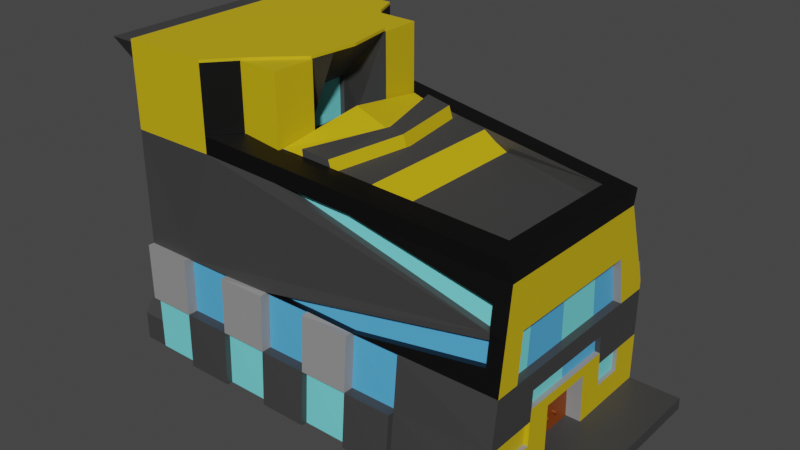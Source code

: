 # Source: building_factory_1.blend  (saved by Blender 2.90.8; exported with 4.5.12 LTS)
import bpy
from mathutils import Matrix  # noqa: F401  (used for matrix-valued properties, if any)

bpy.ops.wm.read_factory_settings(use_empty=True)
scene = bpy.context.scene
scene.name = 'Scene'

# ---- collections
col_collection = bpy.data.collections.new('Collection'); scene.collection.children.link(col_collection)

# ---- materials (node trees are filled in below, after node groups)
mat_material = bpy.data.materials.new('Material')
mat_material.alpha_threshold = 0.0
mat_material.use_transparent_shadow = False
mat_material.line_color = (0.0, 0.0, 0.0, 1.0)
mat_material_002 = bpy.data.materials.new('Material.002')
mat_material_002.use_transparent_shadow = False
mat_material_003 = bpy.data.materials.new('Material.003')
mat_material_003.use_transparent_shadow = False
mat_material_004 = bpy.data.materials.new('Material.004')
mat_material_004.use_transparent_shadow = False
mat_material_005 = bpy.data.materials.new('Material.005')
mat_material_005.use_transparent_shadow = False
mat_material_009 = bpy.data.materials.new('Material.009')
mat_material_009.use_transparent_shadow = False
mat_material_010 = bpy.data.materials.new('Material.010')
mat_material_010.use_transparent_shadow = False
mat_material_011 = bpy.data.materials.new('Material.011')
mat_material_011.use_transparent_shadow = False
mat_material_012 = bpy.data.materials.new('Material.012')
mat_material_012.use_transparent_shadow = False

# ---- material node trees
mat_material.use_nodes = True; mat_material.node_tree.nodes.clear()
_N = mat_material.node_tree.nodes; _L = mat_material.node_tree.links
n0 = _N.new('ShaderNodeOutputMaterial'); n0.name = 'Material Output'; n0.location = (300, 300)
n1 = _N.new('ShaderNodeBsdfPrincipled'); n1.name = 'Principled BSDF'; n1.location = (10, 300)
n1.distribution = 'GGX'
n1.subsurface_method = 'BURLEY'
n1.inputs[2].default_value = 0.4
n1.inputs[3].default_value = 1.45
n1.inputs[27].default_value = (0.0, 0.0, 0.0, 1.0)
n1.inputs[28].default_value = 1.0
_L.new(n1.outputs[0], n0.inputs[0])
n0.is_active_output = True
mat_material_002.use_nodes = True; mat_material_002.node_tree.nodes.clear()
_N = mat_material_002.node_tree.nodes; _L = mat_material_002.node_tree.links
n0 = _N.new('ShaderNodeBsdfPrincipled'); n0.name = 'Principled BSDF'; n0.location = (10, 300)
n0.distribution = 'GGX'
n0.subsurface_method = 'BURLEY'
n0.inputs[0].default_value = (0.2771, 0.2771, 0.2771, 1.0)
n0.inputs[3].default_value = 1.45
n0.inputs[27].default_value = (0.0, 0.0, 0.0, 1.0)
n0.inputs[28].default_value = 1.0
n1 = _N.new('ShaderNodeOutputMaterial'); n1.name = 'Material Output'; n1.location = (300, 300)
_L.new(n0.outputs[0], n1.inputs[0])
n1.is_active_output = True
mat_material_003.use_nodes = True; mat_material_003.node_tree.nodes.clear()
_N = mat_material_003.node_tree.nodes; _L = mat_material_003.node_tree.links
n0 = _N.new('ShaderNodeBsdfPrincipled'); n0.name = 'Principled BSDF'; n0.location = (10, 300)
n0.distribution = 'GGX'
n0.subsurface_method = 'BURLEY'
n0.inputs[0].default_value = (0.1803, 0.7665, 0.8, 1.0)
n0.inputs[3].default_value = 1.45
n0.inputs[27].default_value = (0.0, 0.0, 0.0, 1.0)
n0.inputs[28].default_value = 1.0
n1 = _N.new('ShaderNodeOutputMaterial'); n1.name = 'Material Output'; n1.location = (300, 300)
_L.new(n0.outputs[0], n1.inputs[0])
n1.is_active_output = True
mat_material_004.use_nodes = True; mat_material_004.node_tree.nodes.clear()
_N = mat_material_004.node_tree.nodes; _L = mat_material_004.node_tree.links
n0 = _N.new('ShaderNodeBsdfPrincipled'); n0.name = 'Principled BSDF'; n0.location = (10, 300)
n0.distribution = 'GGX'
n0.subsurface_method = 'BURLEY'
n0.inputs[0].default_value = (0.08639, 0.4193, 0.8, 1.0)
n0.inputs[3].default_value = 1.45
n0.inputs[27].default_value = (0.0, 0.0, 0.0, 1.0)
n0.inputs[28].default_value = 1.0
n1 = _N.new('ShaderNodeOutputMaterial'); n1.name = 'Material Output'; n1.location = (300, 300)
_L.new(n0.outputs[0], n1.inputs[0])
n1.is_active_output = True
mat_material_005.use_nodes = True; mat_material_005.node_tree.nodes.clear()
_N = mat_material_005.node_tree.nodes; _L = mat_material_005.node_tree.links
n0 = _N.new('ShaderNodeBsdfPrincipled'); n0.name = 'Principled BSDF'; n0.location = (10, 300)
n0.distribution = 'GGX'
n0.subsurface_method = 'BURLEY'
n0.inputs[0].default_value = (0.04724, 0.04724, 0.04724, 1.0)
n0.inputs[3].default_value = 1.45
n0.inputs[27].default_value = (0.0, 0.0, 0.0, 1.0)
n0.inputs[28].default_value = 1.0
n1 = _N.new('ShaderNodeOutputMaterial'); n1.name = 'Material Output'; n1.location = (300, 300)
_L.new(n0.outputs[0], n1.inputs[0])
n1.is_active_output = True
mat_material_009.use_nodes = True; mat_material_009.node_tree.nodes.clear()
_N = mat_material_009.node_tree.nodes; _L = mat_material_009.node_tree.links
n0 = _N.new('ShaderNodeBsdfPrincipled'); n0.name = 'Principled BSDF'; n0.location = (10, 300)
n0.distribution = 'GGX'
n0.subsurface_method = 'BURLEY'
n0.inputs[0].default_value = (0.0, 0.0, 0.0, 1.0)
n0.inputs[3].default_value = 1.45
n0.inputs[27].default_value = (0.0, 0.0, 0.0, 1.0)
n0.inputs[28].default_value = 1.0
n1 = _N.new('ShaderNodeOutputMaterial'); n1.name = 'Material Output'; n1.location = (300, 300)
_L.new(n0.outputs[0], n1.inputs[0])
n1.is_active_output = True
mat_material_010.use_nodes = True; mat_material_010.node_tree.nodes.clear()
_N = mat_material_010.node_tree.nodes; _L = mat_material_010.node_tree.links
n0 = _N.new('ShaderNodeBsdfPrincipled'); n0.name = 'Principled BSDF'; n0.location = (10, 300)
n0.distribution = 'GGX'
n0.subsurface_method = 'BURLEY'
n0.inputs[0].default_value = (0.2274, 0.04373, 0.0, 1.0)
n0.inputs[3].default_value = 1.45
n0.inputs[27].default_value = (0.0, 0.0, 0.0, 1.0)
n0.inputs[28].default_value = 1.0
n1 = _N.new('ShaderNodeOutputMaterial'); n1.name = 'Material Output'; n1.location = (300, 300)
_L.new(n0.outputs[0], n1.inputs[0])
n1.is_active_output = True
mat_material_011.use_nodes = True; mat_material_011.node_tree.nodes.clear()
_N = mat_material_011.node_tree.nodes; _L = mat_material_011.node_tree.links
n0 = _N.new('ShaderNodeBsdfPrincipled'); n0.name = 'Principled BSDF'; n0.location = (10, 300)
n0.distribution = 'GGX'
n0.subsurface_method = 'BURLEY'
n0.inputs[0].default_value = (0.5203, 0.007312, 0.1722, 1.0)
n0.inputs[3].default_value = 1.45
n0.inputs[27].default_value = (0.0, 0.0, 0.0, 1.0)
n0.inputs[28].default_value = 1.0
n1 = _N.new('ShaderNodeOutputMaterial'); n1.name = 'Material Output'; n1.location = (300, 300)
_L.new(n0.outputs[0], n1.inputs[0])
n1.is_active_output = True
mat_material_012.use_nodes = True; mat_material_012.node_tree.nodes.clear()
_N = mat_material_012.node_tree.nodes; _L = mat_material_012.node_tree.links
n0 = _N.new('ShaderNodeBsdfPrincipled'); n0.name = 'Principled BSDF'; n0.location = (10, 300)
n0.distribution = 'GGX'
n0.subsurface_method = 'BURLEY'
n0.inputs[0].default_value = (0.6161, 0.439, 0.004124, 1.0)
n0.inputs[3].default_value = 1.45
n0.inputs[27].default_value = (0.0, 0.0, 0.0, 1.0)
n0.inputs[28].default_value = 1.0
n1 = _N.new('ShaderNodeOutputMaterial'); n1.name = 'Material Output'; n1.location = (300, 300)
_L.new(n0.outputs[0], n1.inputs[0])
n1.is_active_output = True

# ---- world
world_world = bpy.data.worlds.new('World'); scene.world = world_world
world_world.use_nodes = True; world_world.node_tree.nodes.clear()
_N = world_world.node_tree.nodes; _L = world_world.node_tree.links
n0 = _N.new('ShaderNodeOutputWorld'); n0.name = 'World Output'; n0.location = (300, 300)
n1 = _N.new('ShaderNodeBackground'); n1.name = 'Background'; n1.location = (10, 300)
n1.inputs[0].default_value = (0.05088, 0.05088, 0.05088, 1.0)
_L.new(n1.outputs[0], n0.inputs[0])
n0.is_active_output = True
world_world.color = (0.05088, 0.05088, 0.05088)
world_world.use_sun_shadow = False
world_world.sun_shadow_jitter_overblur = 0.0

# ---- meshes
me_cube = bpy.data.meshes.new('Cube')
me_cube.from_pydata([(1.0, 0.756, 0.7357), (1.0, 1.0, -1.0), (1.0, -0.7763, 0.756), (1.0, -1.0, -1.0), (-1.0, 1.0, 1.0), (-1.0, 1.0, -1.0), (-1.0, -1.0, 1.0), (-1.0, -1.0, -1.0), (-0.4957, 1.0, 1.0), (-0.5472, -1.0, 1.0), (-0.4354, -0.7753, 1.0), (-0.3879, -0.4241, 1.0), (-0.3727, 0.003408, 1.0), (-0.4057, 0.4211, 1.0), (-0.4403, 0.7748, 1.0), (-0.5472, -1.0, 1.706), (-1.0, -1.0, 1.706), (-1.0, 1.0, 1.706), (-0.4957, 1.0, 1.706), (-0.4354, -0.7753, 1.706), (-0.2186, -0.4241, 1.706), (-0.1915, 0.003408, 1.706), (-0.2363, 0.4211, 1.706), (-0.4403, 0.7748, 1.706), (1.0, 1.0, 0.0), (-1.0, 1.0, 0.0), (1.0, 0.0, -1.0), (1.0, -0.01017, 0.7458), (1.0, 0.5, -1.0), (1.0, -0.5, -1.0), (1.0, 0.3729, 0.7407), (1.0, -0.3932, 0.7509), (1.0, 0.4928, -0.901), (1.0, -0.0005674, -0.9026), (1.0, -0.4942, -0.9042), (1.0, 1.0, -0.8997), (1.0, -0.9881, -0.9067), (1.265, 1.0, -0.8997), (1.265, 1.0, -1.0), (1.265, -0.9881, -0.9067), (1.265, -1.0, -1.0), (1.265, 0.5, -1.0), (1.265, -0.5, -1.0), (1.265, 0.0, -1.0), (1.265, 0.4928, -0.901), (1.265, -0.0005674, -0.9026), (1.265, -0.4942, -0.9042), (1.0, 0.2461, -0.9018), (1.0, -0.2474, -0.9034), (1.0, -0.003053, -0.4758), (1.0, 0.2267, -0.4757), (1.0, -0.245, -0.4758), (0.9234, -0.2474, -0.9034), (0.9234, -0.0005674, -0.9026), (0.9234, 0.2461, -0.9018), (0.9234, -0.003053, -0.4758), (0.9234, 0.2267, -0.4757), (0.9234, -0.245, -0.4758), (0.9234, -0.05019, -0.741), (0.9234, -0.0365, -0.7615), (0.9234, -0.05941, -0.7802), (0.9234, -0.07122, -0.7579), (0.9234, 0.03645, -0.7517), (0.9234, 0.04599, -0.7367), (0.9234, 0.06137, -0.7515), (0.9234, 0.05378, -0.7758), (0.9424, -0.05019, -0.741), (0.9424, -0.0365, -0.7615), (0.9424, -0.05941, -0.7802), (0.9424, -0.07122, -0.7579), (0.9424, 0.03645, -0.7517), (0.9424, 0.04599, -0.7367), (0.9424, 0.06137, -0.7515), (0.9424, 0.05378, -0.7758), (1.0, 0.4324, -0.07408), (1.0, -0.8822, -0.07533), (1.0, -0.00539, -0.0745), (1.0, -0.4436, -0.07491), (1.0, 1.0, -0.07354), (1.0, 0.4024, 0.3374), (1.0, 0.8885, 0.3363), (1.0, -0.007794, 0.3384), (1.0, -0.4183, 0.3394), (1.0, -0.8293, 0.3403), (1.0, 0.7162, -0.07381), (1.0, -0.6238, 0.3399), (1.0, -0.6629, -0.07512), (1.0, 0.6454, 0.3369), (0.9581, -0.00539, -0.0745), (0.9581, 0.4324, -0.07408), (0.9581, -0.6629, -0.07512), (0.9581, -0.4436, -0.07491), (0.9581, 0.4024, 0.3374), (0.9581, -0.007794, 0.3384), (0.9581, -0.4183, 0.3394), (0.9581, -0.6238, 0.3399), (0.9581, 0.7162, -0.07381), (0.9581, 0.6454, 0.3369), (1.0, 1.0, -0.4866), (1.0, 1.0, -0.6931), (1.0, 0.4777, -0.6942), (1.0, 0.4626, -0.4875), (1.0, -0.4815, -0.6969), (1.0, -0.4689, -0.4896), (1.0, -0.9352, -0.491), (1.0, -0.9616, -0.6988), (1.0, -0.702, -0.4903), (1.0, -0.7216, -0.6978), (1.0, 0.7388, -0.6937), (1.0, 0.7313, -0.4871), (0.9786, 0.4777, -0.6942), (0.9786, 0.4626, -0.4875), (0.9786, 0.7313, -0.4871), (0.9786, -0.4815, -0.6969), (0.9786, -0.4689, -0.4896), (0.9786, -0.7216, -0.6978), (0.9786, -0.702, -0.4903), (0.9786, 0.7388, -0.6937), (1.0, -0.4626, -0.3861), (1.0, -0.4531, -0.2305), (1.0, -0.003566, -0.3876), (1.0, -0.004478, -0.2311), (1.0, 0.4554, -0.3892), (1.0, 0.4439, -0.2316), (0.9737, -0.4626, -0.3861), (0.9737, -0.4531, -0.2305), (0.9737, -0.003566, -0.3876), (0.9737, -0.004478, -0.2311), (0.9737, 0.4554, -0.3892), (0.9737, 0.4439, -0.2316), (0.9234, 0.04743, -0.5376), (0.9234, 0.04471, -0.6511), (0.9234, 0.1847, -0.6501), (0.9234, 0.1861, -0.5382), (0.9234, -0.1927, -0.5338), (0.9234, -0.03916, -0.5331), (0.9234, -0.03645, -0.6325), (0.9234, -0.1752, -0.6374), (0.9094, 0.04743, -0.5376), (0.9094, 0.04471, -0.6511), (0.9094, 0.1847, -0.6501), (0.9094, 0.1861, -0.5382), (0.9094, -0.1927, -0.5338), (0.9094, -0.03916, -0.5331), (0.9094, -0.03645, -0.6325), (0.9094, -0.1752, -0.6374), (-0.3832, 0.2123, 1.0), (-0.3744, -0.2103, 1.0), (-0.2139, 0.2123, 1.706), (-0.205, -0.2103, 1.706), (-0.3832, 0.2123, 1.353), (-0.3727, 0.003408, 1.353), (-0.3744, -0.2103, 1.353), (-0.3994, -0.2119, 1.0), (-0.3978, 0.001892, 1.0), (-0.3978, 0.001892, 1.353), (-0.4083, 0.2107, 1.0), (-0.4083, 0.2107, 1.353), (-0.3994, -0.2119, 1.353), (0.8773, -0.5578, 0.7722), (0.8814, 0.5986, 0.759), (1.009, -0.3932, 0.8969), (0.9684, -0.7763, 0.9019), (-0.4867, 1.0, 1.146), (1.009, 0.756, 0.8816), (-0.5426, -1.0, 1.146), (-0.4264, -0.7753, 1.146), (-0.4313, 0.7748, 1.146), (1.009, 0.3729, 0.8867), (1.009, -0.01015, 0.8918), (0.8863, -0.5578, 0.9182), (0.8904, 0.5986, 0.9049), (0.9477, 1.0, 0.0), (-0.9543, 1.0, 0.0), (1.0, 0.9547, 0.1859), (0.9477, 0.9547, 0.1859), (0.3583, 0.6867, 0.8795), (0.3587, -0.6665, 0.8861), (0.8793, 0.02039, 0.7656), (0.3585, 0.01008, 0.8828), (-0.2713, -0.7481, 0.9715), (-0.1072, -0.7209, 0.9431), (-0.1099, 0.7307, 0.9397), (-0.2751, 0.7528, 0.9699), (-0.2244, 0.005075, 0.9707), (0.01707, 0.006742, 0.9414), (-0.2175, -0.7477, 1.115), (-0.1264, -0.7205, 1.086), (-0.1278, 0.7311, 1.083), (-0.2196, 0.7532, 1.113), (-0.1914, 0.005481, 1.234), (-0.01594, 0.007148, 1.122), (-0.2235, -0.7847, 1.0), (-0.2072, -0.4335, 1.0), (-0.225, 0.4117, 1.0), (-0.2284, 0.7653, 1.0), (-0.2235, -0.7847, 1.706), (-0.2072, -0.4335, 1.706), (-0.225, 0.4117, 1.706), (-0.2284, 0.7653, 1.706), (0.05535, 0.7087, 0.9096), (0.05687, -0.6937, 0.9146), (0.1189, 0.008409, 0.9121), (0.05631, -0.6931, 1.045), (0.2311, -0.6659, 1.016), (0.2309, 0.01066, 1.013), (0.2307, 0.6873, 1.01), (0.1184, 0.008994, 1.042), (0.05479, 0.7093, 1.04), (0.01371, 0.7094, 1.114), (-0.1236, 0.7315, 1.145), (0.003284, 0.007478, 1.146), (-0.121, -0.7202, 1.148), (0.01523, -0.693, 1.119), (0.07728, 0.009145, 1.117), (-0.5472, -1.0, 1.729), (-1.0, -1.0, 1.729), (-1.0, 1.0, 1.729), (-0.4957, 1.0, 1.729), (-0.4354, -0.7753, 1.729), (-0.2186, -0.4241, 1.729), (-0.205, -0.2103, 1.729), (-0.1915, 0.003408, 1.729), (-0.2139, 0.2123, 1.729), (-0.2363, 0.4211, 1.729), (-0.4403, 0.7748, 1.729), (-1.0, 1.0, 0.5), (1.0, 0.8368, 0.492), (-0.003285, 1.0, 0.0), (-0.4788, 1.0, 0.0), (-0.4661, 0.9564, 0.4979), (0.0, 0.9184, 0.496), (0.4722, 1.0, 0.0), (0.467, 0.8803, 0.4941), (-0.4724, 0.9782, 0.2489), (0.4696, 0.9402, 0.2471), (-0.001642, 0.9592, 0.248), (-1.0, 1.0, 0.25), (-0.7331, 0.9782, 0.4989), (-0.7362, 1.03, 0.2495), (0.2335, 0.8994, 0.4951), (-0.2331, 0.9374, 0.4969), (-0.237, 0.9687, 0.2485), (0.1168, 0.9089, 0.4955), (-0.8665, 0.9891, 0.4995), (-0.5996, 0.9673, 0.4984), (-0.8681, 0.9946, 0.2497), (-0.3547, 0.9735, 0.2487), (-0.6043, 0.9837, 0.2492), (-0.1165, 0.9279, 0.4965), (-0.1193, 0.964, 0.2482), (-0.3496, 0.9469, 0.4974), (0.3518, 0.9449, 0.2473), (0.3503, 0.8898, 0.4946), (-0.235, 0.9531, 0.3727), (-0.3522, 0.9602, 0.373), (-0.7346, 0.9837, 0.3742), (-0.0008212, 0.9388, 0.4668), (0.351, 0.9174, 0.4657), (-0.1179, 0.9459, 0.3723), (0.2337, 0.9245, 0.4661), (-1.0, 1.0, 0.375), (-0.8673, 0.9918, 0.3746), (-0.4693, 0.9673, 0.3734), (-0.602, 0.9755, 0.3738), (0.4683, 0.9102, 0.3706), (0.1165, 0.9317, 0.4664), (0.3514, 0.9311, 0.3091), (-0.7354, 1.027, 0.3118), (0.469, 0.9252, 0.3088), (-0.001232, 0.949, 0.31), (-0.1186, 0.9549, 0.3103), (-1.0, 1.0, 0.3125), (-0.236, 0.9609, 0.3106), (-0.3535, 0.9668, 0.3109), (-0.6031, 0.9796, 0.3115), (-0.8677, 0.9932, 0.3122), (-0.4709, 0.9728, 0.3112), (0.3575, 1.0, 0.0), (0.3542, 0.8028, -0.03818), (-0.006541, 0.8028, -0.03818), (-0.004899, 0.762, 0.2098), (-0.004488, 0.7518, 0.2718), (0.1129, 0.7572, 0.2096), (0.2307, 0.7525, 0.2094), (0.2306, 0.7399, 0.2712), (0.3485, 0.7477, 0.2091), (0.3482, 0.7339, 0.2709), (0.3478, 0.7202, 0.4275), (0.1131, 0.7458, 0.2715), (0.1132, 0.7344, 0.4282), (-0.004077, 0.7416, 0.4286), (0.2305, 0.7273, 0.4279), (0.3541, 0.7116, 0.2684), (0.3537, 0.7145, 0.206), (0.3777, 0.8682, 0.2706), (0.3773, 0.8711, 0.2083), (0.4012, 0.7166, 0.2062), (0.4008, 0.7196, 0.1439), (0.4248, 0.8732, 0.2085), (0.4244, 0.8762, 0.1461), (0.3509, 0.8999, 0.3031), (0.3505, 0.8855, 0.4595), (0.3513, 0.9144, 0.2414), (0.3511, 0.7729, 0.09575), (0.3528, 0.9182, 0.1624), (0.3804, 0.9129, 0.242), (0.3776, 0.7462, 0.2098), (0.38, 0.8984, 0.3037), (0.3773, 0.7324, 0.2716), (0.3796, 0.884, 0.3654), (0.3769, 0.7187, 0.3334), (0.3802, 0.7715, 0.09639), (0.3819, 0.9167, 0.1631), (-0.866, 0.8379, 0.4706), (-0.7325, 0.827, 0.4701), (-0.8668, 0.8406, 0.3457), (-0.7341, 0.8325, 0.3453), (-0.8672, 0.842, 0.2833), (-0.7349, 0.8759, 0.283), (-0.8417, 0.8391, 0.3457), (-0.7513, 0.8335, 0.3454), (-0.8386, 0.8357, 0.4705), (-0.7523, 0.8286, 0.4702), (-0.8433, 0.8481, 0.2832), (-0.7534, 0.8711, 0.283), (-0.8415, 0.7728, 0.3325), (-0.7511, 0.7672, 0.3322), (-0.8384, 0.7694, 0.4573), (-0.752, 0.7623, 0.457), (-0.8431, 0.7818, 0.2701), (-0.7532, 0.8049, 0.2698), (-0.937, 1.0, 1.0), (-0.8739, 1.0, 1.0), (-0.7479, 1.0, 1.0), (-0.6218, 1.0, 1.0), (-0.5588, 1.0, 1.0), (-0.937, 1.0, 1.706), (-0.8739, 1.0, 1.706), (-0.7479, 1.0, 1.706), (-0.6218, 1.0, 1.706), (-0.5588, 1.0, 1.706), (-0.937, 0.9586, 1.0), (-0.8739, 0.9586, 1.0), (-0.7479, 0.9586, 1.0), (-0.6218, 0.9586, 1.0), (-0.5588, 0.9586, 1.0), (-0.937, 0.9586, 1.706), (-0.8739, 0.9586, 1.706), (-0.7479, 0.9586, 1.706), (-0.6218, 0.9586, 1.706), (-0.5588, 0.9586, 1.706), (-0.6218, 0.9586, 1.529), (-0.6218, 0.9586, 1.353), (-0.6218, 0.9586, 1.176), (-0.937, 0.9586, 1.176), (-0.937, 0.9586, 1.353), (-0.937, 0.9586, 1.529), (-0.7479, 0.9586, 1.176), (-0.7479, 0.9586, 1.353), (-0.7479, 0.9586, 1.529), (-0.5588, 0.9586, 1.529), (-0.5588, 0.9586, 1.353), (-0.5588, 0.9586, 1.176), (-0.8739, 0.9586, 1.176), (-0.8739, 0.9586, 1.353), (-0.8739, 0.9586, 1.529), (-0.1979, -0.1828, 1.205), (-0.2045, -0.3711, 1.175), (-0.5946, -1.0, 1.729), (-0.5917, 1.0, 1.729), (-1.0, 0.0, 1.729), (-0.5949, -0.7496, 1.729), (-0.5927, 0.7504, 1.729), (-0.2926, 0.002982, 1.729), (-1.0, 0.5, 1.729), (-1.0, -0.5, 1.729), (-1.0, 0.25, 1.729), (-1.0, -0.25, 1.729), (-0.7959, 1.0, 1.729), (-0.7973, -1.0, 1.729), (-1.0, 1.0, -0.25), (-1.0, 1.0, -0.5), (-1.0, 1.0, -0.75), (-1.0, -1.0, 0.0), (0.0, -1.0, -1.0), (0.0, -0.9411, -0.02473), (-0.5, -0.9706, -0.01883), (-0.5, -1.0, -1.0), (0.5, -1.0, -1.0), (0.5, -0.9117, -0.0565), (0.0, -0.9706, -0.5188), (-0.5, -0.9853, -0.5094), (-1.0, -1.0, -0.5), (0.5, -0.9558, -0.5282), (-0.75, -1.0, -1.0), (-0.75, -0.9926, -0.5047), (-0.75, -0.9853, -0.009416), (-0.25, -0.9779, -0.5141), (-0.25, -0.9558, -0.01531), (-0.25, -1.0, -1.0), (0.25, -1.0, -1.0), (0.25, -0.9632, -0.5235), (0.25, -0.9264, -0.04708), (-0.25, -0.9192, -0.02825), (0.0, -0.9045, -0.03766), (-0.75, -0.9487, -0.009416), (-0.5, -0.9339, -0.01883), (0.25, -0.8898, -0.04708), (0.5, -0.8751, -0.0565), (0.0, -0.9339, -0.5188), (-0.5, -0.9487, -0.5094), (0.5, -0.9192, -0.5282), (-0.25, -0.9413, -0.5141), (-0.75, -0.956, -0.5047), (0.25, -0.9266, -0.5235), (-0.9994, -1.054, -0.4975), (-0.9994, -1.054, 0.002485), (-0.2494, -1.054, -0.9975), (0.0005791, -1.054, -0.9975), (0.0005791, -1.025, -0.5163), (-0.7494, -1.054, -0.9975), (-0.4994, -1.054, -0.9975), (-0.4994, -1.039, -0.5069), (0.2506, -1.054, -0.9975), (0.5006, -1.054, -0.9975), (0.5006, -1.01, -0.5258), (0.0005791, -0.9953, -0.03518), (-0.4994, -1.025, -0.01635), (-0.2494, -1.032, -0.5116), (-0.7494, -1.047, -0.5022), (0.2506, -1.017, -0.5211), (-0.7494, -1.039, -0.006931), (-0.2494, -1.01, -0.02576), (0.2506, -0.9806, -0.0446), (-0.9071, -1.0, 1.38), (-0.8625, -1.0, 1.478), (-0.7585, -1.0, 1.539), (-0.6648, -1.0, 1.484), (-0.6353, -1.0, 1.39), (-0.9071, -0.8467, 0.2794), (-0.8625, -0.9177, 0.2117), (-0.7585, -0.9616, 0.1699), (-0.6648, -0.922, 0.2076), (-0.6353, -0.8535, 0.2729), (-0.6785, -0.7403, 0.3808), (-0.7748, -0.685, 0.4335), (-0.841, -0.7224, 0.3978), (-0.8862, -0.7711, 0.3515), (0.2264, -0.8882, 0.878), (1.0, -0.8028, 0.5482), (1.0, -0.8557, 0.1325), (-0.1604, -0.9441, 0.939), (0.927, -0.8365, 0.378), (0.9262, -0.8109, 0.5796), (0.9281, -0.8625, 0.1153), (0.9273, -0.8366, 0.3189), (-0.25, -0.9022, -0.01531), (0.0, -0.8875, -0.02473), (0.25, -0.8728, -0.04708), (0.9262, -0.7573, 0.5796), (0.2264, -0.8346, 0.878), (0.9281, -0.8089, 0.1153), (-0.1604, -0.8905, 0.939), (0.9273, -0.783, 0.3189), (0.927, -0.7829, 0.378), (-1.0, 0.0, -1.0), (-1.0, 0.5, -1.0), (-1.0, 0.5, 1.0), (-1.0, -0.5, -1.0), (-1.0, -0.5, 1.0), (-1.0, -1.0, -0.75), (-1.0, 0.5, 0.0), (-1.0, -0.5, 0.0), (-1.126, -0.5, -1.0), (-1.126, -1.0, -1.0), (-1.126, 1.0, -0.75), (-1.126, 1.0, -1.0), (-1.126, -1.0, 1.706), (-1.126, 1.0, 1.706), (-1.126, 0.5, -1.0), (-1.126, 0.0, -1.0), (-1.126, -0.5, 1.0), (-1.126, 0.0, 1.0), (-1.126, 0.0, -0.75), (-1.126, 0.5, 1.0), (-1.126, 0.5, -0.75), (-1.126, -0.5, 0.0), (-1.126, -1.0, -0.75), (-1.126, 0.0, 0.0), (-1.126, 0.5, 0.0), (-1.126, -0.5, -0.75)], [], [(2, 31, 161, 162), (3, 36, 105, 104, 75, 390, 394, 389), (5, 467, 480, 477), (5, 1, 28, 26, 29, 3, 389, 401, 385, 400, 388, 395, 7, 469, 466, 467), (26, 28, 41, 43), (21, 148, 223, 222), (152, 147, 153, 158), (9, 10, 19, 15), (11, 20, 197, 193), (23, 22, 198, 199), (8, 336, 341, 18), (14, 8, 18, 23), (4, 468, 17), (11, 147, 152, 149, 20), (24, 172, 232, 235, 269, 265, 233, 227, 80), (38, 37, 44, 41), (28, 1, 38, 41), (32, 47, 33, 45, 44), (36, 3, 40, 39), (34, 48, 51, 49, 120, 118, 103, 102), (33, 47, 54, 53), (32, 35, 99, 108, 100), (36, 34, 102, 107, 105), (43, 45, 46, 42), (41, 44, 45, 43), (42, 46, 39, 40), (34, 36, 39, 46), (29, 26, 43, 42), (3, 29, 42, 40), (1, 35, 37, 38), (35, 32, 44, 37), (33, 48, 34, 46, 45), (49, 50, 47, 32, 100, 101, 122, 120), (47, 50, 56, 54), (53, 54, 64, 65, 62), (55, 57, 134, 135, 136), (48, 33, 53, 52), (51, 48, 52, 57), (50, 49, 55, 56), (49, 51, 57, 55), (68, 67, 66, 69), (53, 59, 60, 61, 52), (58, 61, 69, 66), (64, 63, 71, 72), (63, 64, 54, 56, 133, 132, 131, 55, 53, 62), (70, 73, 72, 71), (60, 59, 67, 68), (65, 64, 72, 73), (63, 62, 70, 71), (61, 60, 68, 69), (59, 58, 66, 67), (62, 65, 73, 70), (89, 96, 97, 92), (86, 77, 91, 90), (76, 74, 89, 88), (75, 86, 85, 83, 451), (84, 87, 97, 96), (81, 79, 30, 27), (83, 85, 82, 31, 2, 450), (82, 81, 27, 31), (79, 87, 80, 227, 0, 30), (81, 82, 94, 93), (87, 84, 78, 24, 80), (88, 89, 92, 93), (91, 88, 93, 94), (95, 90, 91, 94), (79, 81, 93, 92), (87, 79, 92, 97), (74, 84, 96, 89), (77, 76, 88, 91), (82, 85, 95, 94), (85, 86, 90, 95), (110, 117, 112, 111), (108, 109, 112, 117), (101, 109, 98, 78, 84, 74, 123, 122), (105, 107, 106, 104), (104, 106, 103, 118, 119, 77, 86, 75), (103, 106, 116, 114), (109, 108, 99, 98), (116, 115, 113, 114), (100, 108, 117, 110), (109, 101, 111, 112), (107, 102, 113, 115), (102, 103, 114, 113), (106, 107, 115, 116), (101, 100, 110, 111), (126, 128, 129, 127), (123, 121, 127, 129), (121, 123, 74, 76), (121, 119, 125, 127), (119, 121, 76, 77), (124, 126, 127, 125), (122, 123, 129, 128), (119, 118, 124, 125), (118, 120, 126, 124), (120, 122, 128, 126), (138, 139, 140, 141), (55, 131, 130, 133, 56), (134, 137, 145, 142), (130, 131, 139, 138), (137, 134, 57, 52, 61, 58, 59, 53, 55, 136), (144, 143, 142, 145), (136, 135, 143, 144), (133, 130, 138, 141), (131, 132, 140, 139), (137, 136, 144, 145), (135, 134, 142, 143), (132, 133, 141, 140), (154, 156, 157, 155), (148, 150, 146, 13, 22), (149, 152, 151, 21), (151, 150, 148, 21), (151, 152, 158, 155), (155, 158, 153, 154), (146, 150, 157, 156), (12, 146, 156, 154), (150, 151, 155, 157), (147, 12, 154, 153), (164, 163, 167, 171, 170, 166, 165, 162, 161, 169, 168), (10, 180, 184, 12, 147, 11), (160, 178, 159, 170, 171), (10, 9, 165, 166), (14, 183, 182, 200, 176, 160, 171, 167), (31, 27, 169, 161), (8, 14, 167, 163), (27, 30, 168, 169), (9, 452, 449, 2, 162, 165), (159, 177, 201, 181, 180, 10, 166, 170), (30, 0, 164, 168), (0, 8, 163, 164), (172, 175, 174, 24), (176, 179, 178, 160), (178, 179, 177, 159), (12, 184, 183, 14, 13, 146), (189, 190, 191, 188), (185, 182, 188, 191), (185, 181, 212, 211), (181, 185, 191, 187), (201, 202, 214, 213), (190, 367, 368, 186, 187, 191), (184, 180, 186, 368, 367, 190), (183, 184, 190, 189), (182, 183, 189, 188), (180, 181, 187, 186), (194, 195, 199, 198), (192, 193, 197, 196), (10, 11, 193, 192), (20, 19, 196, 197), (14, 23, 199, 195), (19, 10, 192, 196), (22, 13, 194, 198), (13, 14, 195, 194), (176, 200, 208, 206), (201, 177, 204, 203), (207, 203, 204, 205), (208, 207, 205, 206), (202, 201, 203, 207), (177, 179, 205, 204), (179, 176, 206, 205), (200, 202, 207, 208), (210, 211, 214, 209), (211, 212, 213, 214), (182, 185, 211, 210), (181, 201, 213, 212), (200, 182, 210, 209), (202, 200, 209, 214), (215, 219, 220, 221, 222, 374, 372, 369), (148, 22, 224, 223), (15, 19, 219, 215), (16, 15, 215, 369, 380, 216), (20, 149, 221, 220), (22, 23, 225, 224), (19, 20, 220, 219), (17, 16, 216, 376, 378, 371, 377, 375, 217), (23, 18, 218, 225), (149, 21, 222, 221), (18, 341, 340, 339, 338, 337, 17, 217, 379, 370, 218), (227, 233, 253, 240, 243, 231, 249, 241, 251, 230, 245, 238, 244, 226, 4, 332, 333, 334, 335, 336, 8, 0), (231, 257, 259, 249), (230, 263, 264, 245), (233, 265, 258, 253), (234, 247, 242, 250, 236, 228, 229), (237, 246, 239, 248, 234, 229, 173, 25), (267, 252, 303, 301), (241, 254, 255, 251), (244, 238, 315, 323, 322, 314), (240, 260, 266, 243), (251, 255, 263, 230), (249, 259, 254, 241), (244, 262, 261, 226), (245, 264, 256, 238), (243, 266, 257, 231), (253, 258, 260, 240), (276, 262, 316, 318), (263, 255, 274, 277), (261, 262, 276, 272), (278, 228, 280, 279), (259, 257, 270, 271), (258, 265, 269, 267), (255, 254, 273, 274), (270, 257, 291, 282), (254, 259, 271, 273), (256, 264, 275, 268), (258, 267, 301, 302), (264, 263, 277, 275), (272, 276, 246, 237), (271, 270, 236, 250), (274, 273, 242, 247), (273, 271, 250, 242), (266, 260, 292, 290), (277, 274, 247, 234), (260, 258, 302, 288, 292), (267, 269, 235, 252), (257, 266, 290, 291), (268, 275, 248, 239), (275, 277, 234, 248), (278, 252, 235, 232), (281, 283, 284, 286, 304, 279, 280), (291, 290, 289, 282), (290, 292, 285, 289), (292, 288, 287, 285), (285, 287, 286, 284), (282, 289, 283, 281), (289, 285, 284, 283), (252, 278, 279, 304, 305, 303), (228, 236, 281, 280), (236, 270, 282, 281), (294, 296, 300, 298), (294, 296, 305, 304), (239, 246, 276, 318, 324, 325, 319, 268), (297, 298, 300, 299), (293, 294, 298, 297), (295, 299, 297, 293), (296, 295, 299, 300), (303, 305, 313, 306), (286, 287, 309, 307), (310, 308, 309, 311), (288, 302, 310, 311), (308, 306, 307, 309), (306, 313, 312, 307), (301, 303, 306, 308), (305, 304, 312, 313), (304, 286, 307, 312), (287, 288, 311, 309), (302, 301, 308, 310), (315, 317, 321, 323), (316, 320, 324, 318), (256, 268, 319, 317), (238, 256, 317, 315), (262, 244, 314, 316), (330, 326, 327, 331), (324, 320, 326, 330), (325, 321, 317, 319), (320, 322, 328, 326), (322, 320, 316, 314), (329, 327, 326, 328), (325, 324, 330, 331), (322, 323, 329, 328), (323, 321, 327, 329), (321, 325, 331, 327), (351, 361, 352, 350), (336, 335, 345, 346), (332, 337, 347, 357, 356, 355, 342), (338, 339, 349, 348), (335, 334, 344, 345), (337, 332, 4, 17), (350, 352, 360, 349), (349, 360, 366, 348), (348, 366, 357, 347), (333, 332, 342, 343), (339, 340, 350, 349), (334, 333, 343, 344), (340, 341, 351, 350), (337, 338, 348, 347), (341, 336, 346, 363, 362, 361, 351), (360, 352, 353, 359), (359, 353, 354, 358), (358, 354, 345, 344), (352, 361, 362, 353), (353, 362, 363, 354), (354, 363, 346, 345), (366, 360, 359, 365), (365, 359, 358, 364), (364, 358, 344, 343), (357, 366, 365, 356), (356, 365, 364, 355), (355, 364, 343, 342), (370, 373, 374, 222, 223, 224, 225, 218), (35, 1, 5, 383, 382, 381, 25, 173, 229, 228, 278, 232, 172, 24, 78, 98, 99), (384, 397, 387, 399, 456, 453, 452, 9, 6), (406, 414, 411, 407), (384, 393, 416, 417), (396, 395, 421, 430), (388, 392, 423, 422), (391, 402, 431, 420), (396, 397, 432, 430), (395, 388, 422, 421), (390, 403, 408, 409), (395, 396, 393, 471, 7), (399, 398, 413, 404), (400, 398, 392, 388), (392, 387, 407, 411), (401, 402, 391, 385), (404, 413, 410, 405), (408, 415, 412, 409), (396, 392, 411, 414), (386, 399, 404, 405), (402, 394, 412, 415), (403, 402, 415, 408), (394, 390, 409, 412), (397, 396, 414, 406), (391, 386, 405, 410), (398, 391, 410, 413), (387, 397, 406, 407), (419, 420, 429, 418), (422, 423, 430, 421), (425, 426, 431, 424), (423, 429, 433, 428), (416, 430, 432, 417), (420, 431, 434, 427), (391, 398, 429, 420), (403, 386, 427, 434), (401, 389, 425, 424), (392, 398, 429, 423), (392, 396, 430, 423), (402, 403, 434, 431), (399, 387, 428, 433), (400, 385, 419, 418), (394, 402, 431, 426), (402, 401, 424, 431), (389, 394, 426, 425), (386, 391, 420, 427), (398, 399, 433, 429), (385, 391, 420, 419), (393, 396, 430, 416), (387, 392, 423, 428), (398, 400, 418, 429), (397, 384, 417, 432), (16, 435, 436, 437, 438, 439, 15), (443, 442, 441, 440, 448, 447, 446, 445, 444), (9, 15, 439, 438, 437, 436, 435, 16, 6), (449, 454, 450, 2), (451, 455, 403, 390, 75), (403, 455, 462, 459), (83, 456, 455, 451), (463, 465, 460, 461), (453, 454, 460, 465), (453, 456, 83), (454, 453, 83, 450), (462, 464, 457, 458, 459), (452, 453, 465, 463), (449, 452, 463, 461), (455, 456, 464, 462), (454, 449, 461, 460), (386, 403, 459, 458), (386, 458, 457, 399), (456, 399, 457, 464), (470, 16, 478, 482), (383, 5, 477, 476), (17, 468, 485, 479), (7, 471, 488, 475), (473, 470, 482, 487), (467, 466, 481, 480), (473, 471, 393, 384, 6, 470), (466, 469, 474, 481), (472, 468, 4, 226, 261, 272, 237, 25, 381, 382, 383), (472, 383, 476, 490), (468, 472, 490, 485), (475, 488, 491, 474), (469, 7, 475, 474), (16, 470, 6), (481, 484, 486, 480), (480, 486, 476, 477), (474, 491, 484, 481), (486, 484, 489, 490), (490, 489, 483, 485), (491, 488, 487), (476, 486, 490), (484, 491, 487, 489), (489, 487, 482, 483), (479, 485, 483, 482, 478), (471, 473, 487, 488), (16, 17, 479, 478), (216, 380, 369, 372, 374, 373, 370, 379, 217, 375, 377, 371, 378, 376)])
me_cube.polygons.foreach_set('material_index', [5, 4, 4, 4, 4, 8, 4, 5, 4, 8, 4, 5, 8, 4, 5, 4, 4, 4, 4, 8, 4, 8, 8, 4, 4, 4, 4, 4, 4, 1, 4, 4, 8, 1, 6, 6, 4, 1, 1, 1, 6, 6, 6, 6, 6, 6, 6, 6, 6, 6, 6, 6, 3, 4, 4, 8, 1, 8, 8, 8, 8, 1, 8, 2, 3, 2, 1, 1, 4, 4, 1, 1, 2, 1, 4, 8, 4, 1, 8, 8, 1, 1, 1, 8, 8, 1, 3, 4, 4, 4, 4, 2, 4, 4, 1, 1, 3, 6, 6, 6, 6, 2, 6, 6, 1, 6, 6, 6, 2, 4, 4, 4, 1, 2, 4, 4, 1, 4, 5, 4, 4, 1, 4, 5, 1, 5, 5, 4, 5, 4, 1, 4, 4, 4, 8, 1, 4, 1, 8, 8, 8, 8, 1, 1, 8, 8, 1, 8, 8, 8, 4, 1, 1, 1, 4, 4, 1, 8, 8, 1, 4, 4, 4, 4, 4, 8, 8, 8, 8, 8, 8, 8, 8, 8, 8, 8, 8, 4, 5, 5, 5, 5, 5, 5, 5, 5, 5, 5, 5, 5, 5, 5, 5, 5, 5, 5, 5, 5, 5, 5, 5, 5, 5, 5, 5, 5, 5, 5, 5, 5, 5, 5, 5, 5, 5, 5, 5, 5, 5, 5, 5, 5, 5, 5, 5, 5, 5, 1, 0, 5, 1, 1, 1, 1, 1, 1, 5, 5, 5, 5, 1, 1, 5, 5, 1, 5, 5, 5, 5, 5, 5, 5, 5, 5, 5, 5, 4, 5, 5, 5, 3, 4, 1, 1, 4, 4, 2, 3, 2, 4, 1, 4, 1, 1, 4, 3, 2, 3, 2, 3, 2, 2, 3, 2, 3, 2, 3, 8, 0, 4, 3, 1, 4, 4, 1, 1, 4, 1, 2, 1, 2, 1, 2, 3, 3, 4, 1, 4, 1, 1, 1, 1, 4, 1, 4, 4, 4, 1, 1, 1, 4, 1, 4, 1, 4, 1, 1, 4, 4, 4, 4, 1, 1, 4, 1, 1, 4, 1, 8, 1, 8, 5, 5, 5, 5, 2, 5, 5, 5, 3, 4, 5, 5, 5, 5, 5, 4, 4, 4, 4, 4, 4, 4, 8, 4, 8, 4, 4, 4, 4, 8, 4, 4, 4, 4, 4, 4, 4, 4, 4, 4, 4, 4, 8])
_uv = me_cube.uv_layers.new(name='UVMap')
_uv.uv.foreach_set('vector', [0.625, 0.75, 0.625, 0.6875, 0.625, 0.6875, 0.625, 0.75, 0.375, 0.75, 0.3883, 0.75, 0.4179, 0.75, 0.4475, 0.75, 0.5066, 0.75, 0.505, 0.8125, 0.44, 0.8125, 0.375, 0.8125, 0.125, 0.5, 0.125, 0.5625, 0.125, 0.5625, 0.125, 0.5, 0.125, 0.5, 0.375, 0.5, 0.375, 0.5625, 0.375, 0.625, 0.375, 0.6875, 0.375, 0.75, 0.3125, 0.75, 0.2812, 0.75, 0.25, 0.75, 0.2188, 0.75, 0.1875, 0.75, 0.1562, 0.75, 0.125, 0.75, 0.125, 0.6875, 0.125, 0.625, 0.125, 0.5625, 0.375, 0.625, 0.375, 0.5625, 0.375, 0.5625, 0.375, 0.625, 0.7951, 0.6246, 0.7979, 0.5985, 0.7979, 0.5985, 0.7951, 0.6246, 0.7968, 0.6513, 0.7968, 0.6513, 0.7968, 0.6513, 0.7968, 0.6513, 0.8184, 0.75, 0.8044, 0.7219, 0.8044, 0.7219, 0.8184, 0.75, 0.7985, 0.678, 0.7985, 0.678, 0.7985, 0.678, 0.7985, 0.678, 0.805, 0.5282, 0.8007, 0.5724, 0.8007, 0.5724, 0.805, 0.5282, 0.625, 0.313, 0.625, 0.3052, 0.625, 0.3052, 0.625, 0.313, 0.805, 0.5282, 0.812, 0.5, 0.812, 0.5, 0.805, 0.5282, 0.625, 0.25, 0.625, 0.1875, 0.625, 0.25, 0.7985, 0.678, 0.7968, 0.6513, 0.7968, 0.6513, 0.7968, 0.6513, 0.7985, 0.678, 0.5, 0.5, 0.5, 0.4935, 0.5, 0.434, 0.539, 0.4337, 0.5487, 0.4336, 0.5585, 0.4335, 0.578, 0.4334, 0.5836, 0.5, 0.5571, 0.5, 0.375, 0.5, 0.3875, 0.5, 0.3892, 0.5625, 0.375, 0.5625, 0.375, 0.5625, 0.375, 0.5, 0.375, 0.5, 0.375, 0.5625, 0.3892, 0.5625, 0.3891, 0.5938, 0.389, 0.625, 0.389, 0.625, 0.3892, 0.5625, 0.3883, 0.75, 0.375, 0.75, 0.375, 0.75, 0.3883, 0.75, 0.3887, 0.6875, 0.3888, 0.6562, 0.4499, 0.6575, 0.4501, 0.625, 0.4627, 0.625, 0.4627, 0.6875, 0.4479, 0.6875, 0.4183, 0.6875, 0.389, 0.625, 0.3891, 0.5938, 0.3891, 0.5938, 0.389, 0.625, 0.3892, 0.5625, 0.3875, 0.5, 0.4134, 0.5, 0.4161, 0.5312, 0.4189, 0.5625, 0.3883, 0.75, 0.3887, 0.6875, 0.4183, 0.6875, 0.4181, 0.7188, 0.4179, 0.75, 0.375, 0.625, 0.389, 0.625, 0.3887, 0.6875, 0.375, 0.6875, 0.375, 0.5625, 0.3892, 0.5625, 0.389, 0.625, 0.375, 0.625, 0.375, 0.6875, 0.3887, 0.6875, 0.3883, 0.75, 0.375, 0.75, 0.3887, 0.6875, 0.3883, 0.75, 0.3883, 0.75, 0.3887, 0.6875, 0.375, 0.6875, 0.375, 0.625, 0.375, 0.625, 0.375, 0.6875, 0.375, 0.75, 0.375, 0.6875, 0.375, 0.6875, 0.375, 0.75, 0.375, 0.5, 0.3875, 0.5, 0.3875, 0.5, 0.375, 0.5, 0.3875, 0.5, 0.3892, 0.5625, 0.3892, 0.5625, 0.3875, 0.5, 0.389, 0.625, 0.3888, 0.6562, 0.3887, 0.6875, 0.3887, 0.6875, 0.389, 0.625, 0.4501, 0.625, 0.4502, 0.5941, 0.3891, 0.5938, 0.3892, 0.5625, 0.4189, 0.5625, 0.4486, 0.5625, 0.4627, 0.5625, 0.4627, 0.625, 0.3891, 0.5938, 0.4502, 0.5941, 0.4502, 0.5941, 0.3891, 0.5938, 0.389, 0.625, 0.3891, 0.5938, 0.4106, 0.6169, 0.4071, 0.6179, 0.4106, 0.6201, 0.4501, 0.625, 0.4499, 0.6575, 0.4417, 0.6504, 0.4418, 0.6298, 0.4276, 0.6295, 0.3888, 0.6562, 0.389, 0.625, 0.389, 0.625, 0.3888, 0.6562, 0.4499, 0.6575, 0.3888, 0.6562, 0.3888, 0.6562, 0.4499, 0.6575, 0.4502, 0.5941, 0.4501, 0.625, 0.4501, 0.625, 0.4502, 0.5941, 0.4501, 0.625, 0.4499, 0.6575, 0.4499, 0.6575, 0.4501, 0.625, 0.4065, 0.6325, 0.4092, 0.6295, 0.4121, 0.6313, 0.4096, 0.634, 0.389, 0.625, 0.4092, 0.6295, 0.4065, 0.6325, 0.4096, 0.634, 0.3888, 0.6562, 0.4121, 0.6313, 0.4096, 0.634, 0.4096, 0.634, 0.4121, 0.6313, 0.4106, 0.6169, 0.4127, 0.6188, 0.4127, 0.6188, 0.4106, 0.6169, 0.4127, 0.6188, 0.4106, 0.6169, 0.3891, 0.5938, 0.4502, 0.5941, 0.4412, 0.5998, 0.4252, 0.6005, 0.425, 0.6189, 0.4501, 0.625, 0.389, 0.625, 0.4106, 0.6201, 0.4106, 0.6201, 0.4071, 0.6179, 0.4106, 0.6169, 0.4127, 0.6188, 0.4065, 0.6325, 0.4092, 0.6295, 0.4092, 0.6295, 0.4065, 0.6325, 0.4071, 0.6179, 0.4106, 0.6169, 0.4106, 0.6169, 0.4071, 0.6179, 0.4127, 0.6188, 0.4106, 0.6201, 0.4106, 0.6201, 0.4127, 0.6188, 0.4096, 0.634, 0.4065, 0.6325, 0.4065, 0.6325, 0.4096, 0.634, 0.4092, 0.6295, 0.4121, 0.6313, 0.4121, 0.6313, 0.4092, 0.6295, 0.4106, 0.6201, 0.4071, 0.6179, 0.4071, 0.6179, 0.4106, 0.6201, 0.508, 0.5625, 0.4994, 0.5312, 0.5621, 0.5312, 0.5671, 0.5625, 0.5069, 0.7188, 0.5071, 0.6875, 0.5071, 0.6875, 0.5069, 0.7188, 0.5075, 0.625, 0.508, 0.5625, 0.508, 0.5625, 0.5075, 0.625, 0.5066, 0.75, 0.5069, 0.7188, 0.566, 0.7188, 0.5658, 0.75, 0.5362, 0.75, 0.4994, 0.5312, 0.5621, 0.5312, 0.5621, 0.5312, 0.4994, 0.5312, 0.5667, 0.625, 0.5671, 0.5625, 0.625, 0.5625, 0.625, 0.625, 0.5658, 0.75, 0.566, 0.7188, 0.5662, 0.6875, 0.625, 0.6875, 0.625, 0.75, 0.5954, 0.75, 0.5662, 0.6875, 0.5667, 0.625, 0.625, 0.625, 0.625, 0.6875, 0.5671, 0.5625, 0.5621, 0.5312, 0.5571, 0.5, 0.5836, 0.5, 0.625, 0.5, 0.625, 0.5625, 0.5667, 0.625, 0.5662, 0.6875, 0.5662, 0.6875, 0.5667, 0.625, 0.5621, 0.5312, 0.4994, 0.5312, 0.4908, 0.5, 0.5, 0.5, 0.5571, 0.5, 0.5075, 0.625, 0.508, 0.5625, 0.5671, 0.5625, 0.5667, 0.625, 0.5071, 0.6875, 0.5075, 0.625, 0.5667, 0.625, 0.5662, 0.6875, 0.566, 0.7188, 0.5069, 0.7188, 0.5071, 0.6875, 0.5662, 0.6875, 0.5671, 0.5625, 0.5667, 0.625, 0.5667, 0.625, 0.5671, 0.5625, 0.5621, 0.5312, 0.5671, 0.5625, 0.5671, 0.5625, 0.5621, 0.5312, 0.508, 0.5625, 0.4994, 0.5312, 0.4994, 0.5312, 0.508, 0.5625, 0.5071, 0.6875, 0.5075, 0.625, 0.5075, 0.625, 0.5071, 0.6875, 0.5662, 0.6875, 0.566, 0.7188, 0.566, 0.7188, 0.5662, 0.6875, 0.566, 0.7188, 0.5069, 0.7188, 0.5069, 0.7188, 0.566, 0.7188, 0.4189, 0.5625, 0.4161, 0.5312, 0.4439, 0.5312, 0.4486, 0.5625, 0.4161, 0.5312, 0.4439, 0.5312, 0.4439, 0.5312, 0.4161, 0.5312, 0.4486, 0.5625, 0.4439, 0.5312, 0.4392, 0.5, 0.4908, 0.5, 0.4994, 0.5312, 0.508, 0.5625, 0.4854, 0.5625, 0.4627, 0.5625, 0.4179, 0.75, 0.4181, 0.7188, 0.4477, 0.7188, 0.4475, 0.75, 0.4475, 0.75, 0.4477, 0.7188, 0.4479, 0.6875, 0.4627, 0.6875, 0.4849, 0.6875, 0.5071, 0.6875, 0.5069, 0.7188, 0.5066, 0.75, 0.4479, 0.6875, 0.4477, 0.7188, 0.4477, 0.7188, 0.4479, 0.6875, 0.4439, 0.5312, 0.4161, 0.5312, 0.4134, 0.5, 0.4392, 0.5, 0.4477, 0.7188, 0.4181, 0.7188, 0.4183, 0.6875, 0.4479, 0.6875, 0.4189, 0.5625, 0.4161, 0.5312, 0.4161, 0.5312, 0.4189, 0.5625, 0.4439, 0.5312, 0.4486, 0.5625, 0.4486, 0.5625, 0.4439, 0.5312, 0.4181, 0.7188, 0.4183, 0.6875, 0.4183, 0.6875, 0.4181, 0.7188, 0.4183, 0.6875, 0.4479, 0.6875, 0.4479, 0.6875, 0.4183, 0.6875, 0.4477, 0.7188, 0.4181, 0.7188, 0.4181, 0.7188, 0.4477, 0.7188, 0.4486, 0.5625, 0.4189, 0.5625, 0.4189, 0.5625, 0.4486, 0.5625, 0.4627, 0.625, 0.4627, 0.5625, 0.4854, 0.5625, 0.4851, 0.625, 0.4854, 0.5625, 0.4851, 0.625, 0.4851, 0.625, 0.4854, 0.5625, 0.4851, 0.625, 0.4854, 0.5625, 0.508, 0.5625, 0.5075, 0.625, 0.4851, 0.625, 0.4849, 0.6875, 0.4849, 0.6875, 0.4851, 0.625, 0.4849, 0.6875, 0.4851, 0.625, 0.5075, 0.625, 0.5071, 0.6875, 0.4627, 0.6875, 0.4627, 0.625, 0.4851, 0.625, 0.4849, 0.6875, 0.4627, 0.5625, 0.4854, 0.5625, 0.4854, 0.5625, 0.4627, 0.5625, 0.4849, 0.6875, 0.4627, 0.6875, 0.4627, 0.6875, 0.4849, 0.6875, 0.4627, 0.6875, 0.4627, 0.625, 0.4627, 0.625, 0.4627, 0.6875, 0.4627, 0.625, 0.4627, 0.5625, 0.4627, 0.5625, 0.4627, 0.625, 0.4412, 0.6183, 0.425, 0.6189, 0.4252, 0.6005, 0.4412, 0.5998, 0.4501, 0.625, 0.425, 0.6189, 0.4412, 0.6183, 0.4412, 0.5998, 0.4502, 0.5941, 0.4417, 0.6504, 0.4269, 0.6477, 0.4269, 0.6477, 0.4417, 0.6504, 0.4412, 0.6183, 0.425, 0.6189, 0.425, 0.6189, 0.4412, 0.6183, 0.4269, 0.6477, 0.4417, 0.6504, 0.4499, 0.6575, 0.3888, 0.6562, 0.4096, 0.634, 0.4121, 0.6313, 0.4092, 0.6295, 0.389, 0.625, 0.4501, 0.625, 0.4276, 0.6295, 0.4276, 0.6295, 0.4418, 0.6298, 0.4417, 0.6504, 0.4269, 0.6477, 0.4276, 0.6295, 0.4418, 0.6298, 0.4418, 0.6298, 0.4276, 0.6295, 0.4412, 0.5998, 0.4412, 0.6183, 0.4412, 0.6183, 0.4412, 0.5998, 0.425, 0.6189, 0.4252, 0.6005, 0.4252, 0.6005, 0.425, 0.6189, 0.4269, 0.6477, 0.4276, 0.6295, 0.4276, 0.6295, 0.4269, 0.6477, 0.4418, 0.6298, 0.4417, 0.6504, 0.4417, 0.6504, 0.4418, 0.6298, 0.4252, 0.6005, 0.4412, 0.5998, 0.4412, 0.5998, 0.4252, 0.6005, 0.7951, 0.6246, 0.7979, 0.5985, 0.7979, 0.5985, 0.7951, 0.6246, 0.7979, 0.5985, 0.7979, 0.5985, 0.7979, 0.5985, 0.8007, 0.5724, 0.8007, 0.5724, 0.7968, 0.6513, 0.7968, 0.6513, 0.7951, 0.6246, 0.7951, 0.6246, 0.7951, 0.6246, 0.7979, 0.5985, 0.7979, 0.5985, 0.7951, 0.6246, 0.7951, 0.6246, 0.7968, 0.6513, 0.7968, 0.6513, 0.7951, 0.6246, 0.7951, 0.6246, 0.7968, 0.6513, 0.7968, 0.6513, 0.7951, 0.6246, 0.7979, 0.5985, 0.7979, 0.5985, 0.7979, 0.5985, 0.7979, 0.5985, 0.7951, 0.6246, 0.7979, 0.5985, 0.7979, 0.5985, 0.7951, 0.6246, 0.7979, 0.5985, 0.7951, 0.6246, 0.7951, 0.6246, 0.7979, 0.5985, 0.7968, 0.6513, 0.7951, 0.6246, 0.7951, 0.6246, 0.7968, 0.6513, 0.625, 0.5, 0.812, 0.5, 0.805, 0.5282, 0.6398, 0.5273, 0.6403, 0.7132, 0.8044, 0.7219, 0.8184, 0.75, 0.625, 0.75, 0.625, 0.6875, 0.625, 0.625, 0.625, 0.5625, 0.8044, 0.7219, 0.7839, 0.7208, 0.7769, 0.6241, 0.7951, 0.6246, 0.7968, 0.6513, 0.7985, 0.678, 0.6398, 0.5273, 0.6401, 0.6202, 0.6403, 0.7132, 0.6403, 0.7132, 0.6398, 0.5273, 0.8044, 0.7219, 0.8184, 0.75, 0.8184, 0.75, 0.8044, 0.7219, 0.805, 0.5282, 0.7844, 0.528, 0.7637, 0.5279, 0.7431, 0.5278, 0.7224, 0.5277, 0.6398, 0.5273, 0.6398, 0.5273, 0.805, 0.5282, 0.625, 0.6875, 0.625, 0.625, 0.625, 0.625, 0.625, 0.6875, 0.812, 0.5, 0.805, 0.5282, 0.805, 0.5282, 0.812, 0.5, 0.625, 0.625, 0.625, 0.5625, 0.625, 0.5625, 0.625, 0.625, 0.625, 0.9434, 0.625, 0.8951, 0.625, 0.8467, 0.625, 0.75, 0.625, 0.75, 0.625, 0.9434, 0.6403, 0.7132, 0.7224, 0.7175, 0.7429, 0.7186, 0.7634, 0.7197, 0.7839, 0.7208, 0.8044, 0.7219, 0.8044, 0.7219, 0.6403, 0.7132, 0.625, 0.5625, 0.625, 0.5, 0.625, 0.5, 0.625, 0.5625, 0.625, 0.5, 0.625, 0.313, 0.625, 0.313, 0.625, 0.5, 0.5, 0.4935, 0.5, 0.4935, 0.5, 0.5, 0.5, 0.5, 0.7224, 0.5277, 0.7224, 0.6226, 0.6401, 0.6202, 0.6398, 0.5273, 0.6401, 0.6202, 0.7224, 0.6226, 0.7224, 0.7175, 0.6403, 0.7132, 0.7951, 0.6246, 0.7769, 0.6241, 0.7844, 0.528, 0.805, 0.5282, 0.8007, 0.5724, 0.7979, 0.5985, 0.7844, 0.528, 0.7769, 0.6241, 0.7588, 0.6236, 0.7637, 0.5279, 0.7588, 0.6236, 0.7637, 0.5279, 0.7637, 0.5279, 0.7588, 0.6236, 0.7588, 0.6236, 0.7634, 0.7197, 0.7634, 0.7197, 0.7588, 0.6236, 0.7634, 0.7197, 0.7588, 0.6236, 0.7588, 0.6236, 0.7634, 0.7197, 0.7429, 0.7186, 0.7406, 0.6231, 0.7406, 0.6231, 0.7429, 0.7186, 0.7769, 0.6241, 0.7787, 0.6483, 0.7804, 0.6725, 0.7839, 0.7208, 0.7634, 0.7197, 0.7588, 0.6236, 0.7769, 0.6241, 0.7839, 0.7208, 0.7839, 0.7208, 0.7804, 0.6725, 0.7787, 0.6483, 0.7769, 0.6241, 0.7844, 0.528, 0.7769, 0.6241, 0.7769, 0.6241, 0.7844, 0.528, 0.7637, 0.5279, 0.7844, 0.528, 0.7844, 0.528, 0.7637, 0.5279, 0.7839, 0.7208, 0.7634, 0.7197, 0.7634, 0.7197, 0.7839, 0.7208, 0.8007, 0.5724, 0.805, 0.5282, 0.805, 0.5282, 0.8007, 0.5724, 0.8044, 0.7219, 0.7985, 0.678, 0.7985, 0.678, 0.8044, 0.7219, 0.8044, 0.7219, 0.7985, 0.678, 0.7985, 0.678, 0.8044, 0.7219, 0.7985, 0.678, 0.8044, 0.7219, 0.8044, 0.7219, 0.7985, 0.678, 0.805, 0.5282, 0.805, 0.5282, 0.805, 0.5282, 0.805, 0.5282, 0.8044, 0.7219, 0.8044, 0.7219, 0.8044, 0.7219, 0.8044, 0.7219, 0.8007, 0.5724, 0.8007, 0.5724, 0.8007, 0.5724, 0.8007, 0.5724, 0.8007, 0.5724, 0.805, 0.5282, 0.805, 0.5282, 0.8007, 0.5724, 0.7224, 0.5277, 0.7431, 0.5278, 0.7431, 0.5278, 0.7224, 0.5277, 0.7429, 0.7186, 0.7224, 0.7175, 0.7224, 0.7175, 0.7429, 0.7186, 0.7406, 0.6231, 0.7429, 0.7186, 0.7224, 0.7175, 0.7224, 0.6226, 0.7431, 0.5278, 0.7406, 0.6231, 0.7224, 0.6226, 0.7224, 0.5277, 0.7406, 0.6231, 0.7429, 0.7186, 0.7429, 0.7186, 0.7406, 0.6231, 0.7224, 0.7175, 0.7224, 0.6226, 0.7224, 0.6226, 0.7224, 0.7175, 0.7224, 0.6226, 0.7224, 0.5277, 0.7224, 0.5277, 0.7224, 0.6226, 0.7431, 0.5278, 0.7406, 0.6231, 0.7406, 0.6231, 0.7431, 0.5278, 0.7637, 0.5279, 0.7588, 0.6236, 0.7406, 0.6231, 0.7431, 0.5278, 0.7588, 0.6236, 0.7634, 0.7197, 0.7429, 0.7186, 0.7406, 0.6231, 0.7637, 0.5279, 0.7588, 0.6236, 0.7588, 0.6236, 0.7637, 0.5279, 0.7634, 0.7197, 0.7429, 0.7186, 0.7429, 0.7186, 0.7634, 0.7197, 0.7431, 0.5278, 0.7637, 0.5279, 0.7637, 0.5279, 0.7431, 0.5278, 0.7406, 0.6231, 0.7431, 0.5278, 0.7431, 0.5278, 0.7406, 0.6231, 0.8184, 0.75, 0.8044, 0.7219, 0.7985, 0.678, 0.7968, 0.6513, 0.7951, 0.6246, 0.8047, 0.6246, 0.8266, 0.7187, 0.8243, 0.75, 0.7979, 0.5985, 0.8007, 0.5724, 0.8007, 0.5724, 0.7979, 0.5985, 0.8184, 0.75, 0.8044, 0.7219, 0.8044, 0.7219, 0.8184, 0.75, 0.625, 1.0, 0.625, 0.9434, 0.625, 0.9434, 0.625, 0.9493, 0.625, 0.9747, 0.625, 1.0, 0.7985, 0.678, 0.7968, 0.6513, 0.7968, 0.6513, 0.7985, 0.678, 0.8007, 0.5724, 0.805, 0.5282, 0.805, 0.5282, 0.8007, 0.5724, 0.8044, 0.7219, 0.7985, 0.678, 0.7985, 0.678, 0.8044, 0.7219, 0.625, 0.25, 0.625, 0.0, 0.625, 0.0, 0.625, 0.0625, 0.625, 0.09375, 0.625, 0.125, 0.625, 0.1562, 0.625, 0.1875, 0.625, 0.25, 0.805, 0.5282, 0.812, 0.5, 0.812, 0.5, 0.805, 0.5282, 0.7968, 0.6513, 0.7951, 0.6246, 0.7951, 0.6246, 0.7968, 0.6513, 0.625, 0.313, 0.625, 0.3052, 0.625, 0.2973, 0.625, 0.2815, 0.625, 0.2658, 0.625, 0.2579, 0.625, 0.25, 0.625, 0.25, 0.625, 0.2755, 0.625, 0.301, 0.625, 0.313, 0.5836, 0.5, 0.578, 0.4334, 0.5767, 0.4188, 0.5755, 0.4042, 0.5743, 0.3896, 0.573, 0.375, 0.5718, 0.3604, 0.5706, 0.3459, 0.5694, 0.3313, 0.5681, 0.3167, 0.5667, 0.3001, 0.5653, 0.2834, 0.5639, 0.2667, 0.5625, 0.25, 0.625, 0.25, 0.625, 0.2579, 0.625, 0.2658, 0.625, 0.2815, 0.625, 0.2973, 0.625, 0.3052, 0.625, 0.313, 0.625, 0.5, 0.573, 0.375, 0.5548, 0.3749, 0.5539, 0.3603, 0.5718, 0.3604, 0.5681, 0.3167, 0.5511, 0.3163, 0.55, 0.2998, 0.5667, 0.3001, 0.578, 0.4334, 0.5585, 0.4335, 0.5576, 0.4189, 0.5767, 0.4188, 0.5341, 0.3159, 0.5347, 0.3307, 0.5353, 0.3454, 0.5359, 0.3601, 0.5365, 0.3748, 0.5, 0.3746, 0.5, 0.3152, 0.5312, 0.25, 0.532, 0.2665, 0.5327, 0.283, 0.5334, 0.2995, 0.5341, 0.3159, 0.5, 0.3152, 0.5, 0.2557, 0.5, 0.25, 0.548, 0.4189, 0.5384, 0.419, 0.5384, 0.419, 0.548, 0.4189, 0.5706, 0.3459, 0.5529, 0.3456, 0.552, 0.331, 0.5694, 0.3313, 0.5639, 0.2667, 0.5653, 0.2834, 0.5653, 0.2834, 0.5651, 0.2809, 0.5642, 0.2701, 0.5639, 0.2667, 0.5755, 0.4042, 0.5566, 0.4042, 0.5557, 0.3896, 0.5743, 0.3896, 0.5694, 0.3313, 0.552, 0.331, 0.5511, 0.3163, 0.5681, 0.3167, 0.5718, 0.3604, 0.5539, 0.3603, 0.5529, 0.3456, 0.5706, 0.3459, 0.5639, 0.2667, 0.5479, 0.2666, 0.5469, 0.25, 0.5625, 0.25, 0.5667, 0.3001, 0.55, 0.2998, 0.549, 0.2832, 0.5653, 0.2834, 0.5743, 0.3896, 0.5557, 0.3896, 0.5548, 0.3749, 0.573, 0.375, 0.5767, 0.4188, 0.5576, 0.4189, 0.5566, 0.4042, 0.5755, 0.4042, 0.5399, 0.2665, 0.5479, 0.2666, 0.5479, 0.2666, 0.5399, 0.2665, 0.5511, 0.3163, 0.552, 0.331, 0.5434, 0.3308, 0.5426, 0.3161, 0.5469, 0.25, 0.5479, 0.2666, 0.5399, 0.2665, 0.5391, 0.25, 0.5, 0.4197, 0.5, 0.3746, 0.5, 0.3746, 0.5, 0.4197, 0.5539, 0.3603, 0.5548, 0.3749, 0.5457, 0.3748, 0.5449, 0.3602, 0.5576, 0.4189, 0.5585, 0.4335, 0.5487, 0.4336, 0.548, 0.4189, 0.552, 0.331, 0.5529, 0.3456, 0.5441, 0.3455, 0.5434, 0.3308, 0.5457, 0.3748, 0.5548, 0.3749, 0.5548, 0.3749, 0.5457, 0.3748, 0.5529, 0.3456, 0.5539, 0.3603, 0.5449, 0.3602, 0.5441, 0.3455, 0.549, 0.2832, 0.55, 0.2998, 0.5417, 0.2996, 0.5408, 0.2831, 0.5576, 0.4189, 0.548, 0.4189, 0.548, 0.4189, 0.5576, 0.4189, 0.55, 0.2998, 0.5511, 0.3163, 0.5426, 0.3161, 0.5417, 0.2996, 0.5391, 0.25, 0.5399, 0.2665, 0.532, 0.2665, 0.5312, 0.25, 0.5449, 0.3602, 0.5457, 0.3748, 0.5365, 0.3748, 0.5359, 0.3601, 0.5434, 0.3308, 0.5441, 0.3455, 0.5353, 0.3454, 0.5347, 0.3307, 0.5441, 0.3455, 0.5449, 0.3602, 0.5359, 0.3601, 0.5353, 0.3454, 0.5557, 0.3896, 0.5566, 0.4042, 0.5566, 0.4042, 0.5557, 0.3896, 0.5426, 0.3161, 0.5434, 0.3308, 0.5347, 0.3307, 0.5341, 0.3159, 0.5566, 0.4042, 0.5576, 0.4189, 0.5576, 0.4189, 0.5576, 0.4189, 0.5566, 0.4042, 0.548, 0.4189, 0.5487, 0.4336, 0.539, 0.4337, 0.5384, 0.419, 0.5548, 0.3749, 0.5557, 0.3896, 0.5557, 0.3896, 0.5548, 0.3749, 0.5408, 0.2831, 0.5417, 0.2996, 0.5334, 0.2995, 0.5327, 0.283, 0.5417, 0.2996, 0.5426, 0.3161, 0.5341, 0.3159, 0.5334, 0.2995, 0.5, 0.4197, 0.5384, 0.419, 0.539, 0.4337, 0.5, 0.434, 0.5365, 0.3748, 0.5371, 0.3895, 0.5378, 0.4042, 0.5384, 0.419, 0.5208, 0.4193, 0.5, 0.4197, 0.5, 0.3746, 0.5548, 0.3749, 0.5557, 0.3896, 0.5464, 0.3895, 0.5457, 0.3748, 0.5557, 0.3896, 0.5566, 0.4042, 0.5472, 0.4042, 0.5464, 0.3895, 0.5566, 0.4042, 0.5576, 0.4189, 0.548, 0.4189, 0.5472, 0.4042, 0.5472, 0.4042, 0.548, 0.4189, 0.5384, 0.419, 0.5378, 0.4042, 0.5457, 0.3748, 0.5464, 0.3895, 0.5371, 0.3895, 0.5365, 0.3748, 0.5464, 0.3895, 0.5472, 0.4042, 0.5378, 0.4042, 0.5371, 0.3895, 0.5384, 0.419, 0.5, 0.4197, 0.5, 0.4197, 0.5208, 0.4193, 0.5265, 0.4192, 0.5384, 0.419, 0.5, 0.3746, 0.5365, 0.3748, 0.5365, 0.3748, 0.5, 0.3746, 0.5365, 0.3748, 0.5457, 0.3748, 0.5457, 0.3748, 0.5365, 0.3748, 0.5327, 0.283, 0.5327, 0.283, 0.5327, 0.283, 0.5327, 0.283, 0.5327, 0.283, 0.5327, 0.283, 0.5265, 0.4192, 0.5208, 0.4193, 0.5327, 0.283, 0.532, 0.2665, 0.5399, 0.2665, 0.5399, 0.2665, 0.5401, 0.2695, 0.5407, 0.2808, 0.5408, 0.2831, 0.5408, 0.2831, 0.5408, 0.2831, 0.5327, 0.283, 0.5327, 0.283, 0.5408, 0.2831, 0.5408, 0.2831, 0.5327, 0.283, 0.5327, 0.283, 0.5408, 0.2831, 0.5408, 0.2831, 0.5408, 0.2831, 0.5408, 0.2831, 0.5408, 0.2831, 0.5327, 0.283, 0.5408, 0.2831, 0.5408, 0.2831, 0.5327, 0.283, 0.5384, 0.419, 0.5265, 0.4192, 0.5265, 0.4192, 0.5384, 0.419, 0.5384, 0.419, 0.548, 0.4189, 0.548, 0.4189, 0.5384, 0.419, 0.5576, 0.4189, 0.548, 0.4189, 0.548, 0.4189, 0.5576, 0.4189, 0.5576, 0.4189, 0.5576, 0.4189, 0.5576, 0.4189, 0.5576, 0.4189, 0.548, 0.4189, 0.5384, 0.419, 0.5384, 0.419, 0.548, 0.4189, 0.5384, 0.419, 0.5265, 0.4192, 0.5208, 0.4193, 0.5384, 0.419, 0.548, 0.4189, 0.5384, 0.419, 0.5384, 0.419, 0.548, 0.4189, 0.5265, 0.4192, 0.5208, 0.4193, 0.5208, 0.4193, 0.5265, 0.4192, 0.5208, 0.4193, 0.5384, 0.419, 0.5384, 0.419, 0.5208, 0.4193, 0.548, 0.4189, 0.5576, 0.4189, 0.5576, 0.4189, 0.548, 0.4189, 0.5576, 0.4189, 0.548, 0.4189, 0.548, 0.4189, 0.5576, 0.4189, 0.5653, 0.2834, 0.549, 0.2832, 0.5488, 0.281, 0.5651, 0.2809, 0.5479, 0.2666, 0.5481, 0.2697, 0.5401, 0.2695, 0.5399, 0.2665, 0.549, 0.2832, 0.5408, 0.2831, 0.5408, 0.2831, 0.549, 0.2832, 0.5653, 0.2834, 0.549, 0.2832, 0.549, 0.2832, 0.5653, 0.2834, 0.5479, 0.2666, 0.5639, 0.2667, 0.5639, 0.2667, 0.5479, 0.2666, 0.5401, 0.2695, 0.5481, 0.2697, 0.5488, 0.281, 0.5407, 0.2808, 0.5401, 0.2695, 0.5481, 0.2697, 0.5481, 0.2697, 0.5401, 0.2695, 0.5407, 0.2808, 0.5488, 0.281, 0.549, 0.2832, 0.5408, 0.2831, 0.5481, 0.2697, 0.5642, 0.2701, 0.5642, 0.2701, 0.5481, 0.2697, 0.5642, 0.2701, 0.5481, 0.2697, 0.5479, 0.2666, 0.5639, 0.2667, 0.5651, 0.2809, 0.5488, 0.281, 0.5481, 0.2697, 0.5642, 0.2701, 0.5407, 0.2808, 0.5401, 0.2695, 0.5401, 0.2695, 0.5407, 0.2808, 0.5642, 0.2701, 0.5651, 0.2809, 0.5651, 0.2809, 0.5642, 0.2701, 0.5651, 0.2809, 0.5488, 0.281, 0.5488, 0.281, 0.5651, 0.2809, 0.5488, 0.281, 0.5407, 0.2808, 0.5407, 0.2808, 0.5488, 0.281, 0.625, 0.3052, 0.625, 0.3052, 0.625, 0.2973, 0.625, 0.2973, 0.625, 0.3052, 0.625, 0.2973, 0.625, 0.2973, 0.625, 0.3052, 0.625, 0.2579, 0.625, 0.2579, 0.625, 0.2579, 0.625, 0.2579, 0.625, 0.2579, 0.625, 0.2579, 0.625, 0.2579, 0.625, 0.2658, 0.625, 0.2815, 0.625, 0.2815, 0.625, 0.2658, 0.625, 0.2973, 0.625, 0.2815, 0.625, 0.2815, 0.625, 0.2973, 0.625, 0.2579, 0.625, 0.2579, 0.625, 0.25, 0.625, 0.25, 0.625, 0.2973, 0.625, 0.2973, 0.625, 0.2815, 0.625, 0.2815, 0.625, 0.2815, 0.625, 0.2815, 0.625, 0.2658, 0.625, 0.2658, 0.625, 0.2658, 0.625, 0.2658, 0.625, 0.2579, 0.625, 0.2579, 0.625, 0.2658, 0.625, 0.2579, 0.625, 0.2579, 0.625, 0.2658, 0.625, 0.2815, 0.625, 0.2973, 0.625, 0.2973, 0.625, 0.2815, 0.625, 0.2815, 0.625, 0.2658, 0.625, 0.2658, 0.625, 0.2815, 0.625, 0.2973, 0.625, 0.3052, 0.625, 0.3052, 0.625, 0.2973, 0.625, 0.2579, 0.625, 0.2658, 0.625, 0.2658, 0.625, 0.2579, 0.625, 0.3052, 0.625, 0.3052, 0.625, 0.3052, 0.625, 0.3052, 0.625, 0.3052, 0.625, 0.3052, 0.625, 0.3052, 0.625, 0.2815, 0.625, 0.2973, 0.625, 0.2973, 0.625, 0.2815, 0.625, 0.2815, 0.625, 0.2973, 0.625, 0.2973, 0.625, 0.2815, 0.625, 0.2815, 0.625, 0.2973, 0.625, 0.2973, 0.625, 0.2815, 0.625, 0.2973, 0.625, 0.3052, 0.625, 0.3052, 0.625, 0.2973, 0.625, 0.2973, 0.625, 0.3052, 0.625, 0.3052, 0.625, 0.2973, 0.625, 0.2973, 0.625, 0.3052, 0.625, 0.3052, 0.625, 0.2973, 0.625, 0.2658, 0.625, 0.2815, 0.625, 0.2815, 0.625, 0.2658, 0.625, 0.2658, 0.625, 0.2815, 0.625, 0.2815, 0.625, 0.2658, 0.625, 0.2658, 0.625, 0.2815, 0.625, 0.2815, 0.625, 0.2658, 0.625, 0.2579, 0.625, 0.2658, 0.625, 0.2658, 0.625, 0.2579, 0.625, 0.2579, 0.625, 0.2658, 0.625, 0.2658, 0.625, 0.2579, 0.625, 0.2579, 0.625, 0.2658, 0.625, 0.2658, 0.625, 0.2579, 0.824, 0.5, 0.8264, 0.5312, 0.8047, 0.6246, 0.7951, 0.6246, 0.7979, 0.5985, 0.8007, 0.5724, 0.805, 0.5282, 0.812, 0.5, 0.0, 0.0, 0.0, 0.0, 0.0, 0.0, 0.0, 0.0, 0.0, 0.0, 0.0, 0.0, 0.0, 0.0, 0.0, 0.0, 0.0, 0.0, 0.0, 0.0, 0.0, 0.0, 0.0, 0.0, 0.0, 0.0, 0.0, 0.0, 0.0, 0.0, 0.0, 0.0, 0.0, 0.0, 0.5, 1.0, 0.5008, 0.9688, 0.5017, 0.9375, 0.5025, 0.9062, 0.5621, 0.7591, 0.5695, 0.7591, 0.625, 0.8951, 0.625, 0.9434, 0.625, 1.0, 0.5008, 0.9688, 0.4379, 0.9688, 0.4383, 0.9375, 0.5017, 0.9375, 0.5, 0.0, 0.4375, 0.0, 0.4375, 0.0, 0.5, 0.0, 0.4379, 0.9688, 0.375, 0.9688, 0.375, 0.9688, 0.4379, 0.9688, 0.375, 0.9375, 0.4383, 0.9375, 0.4383, 0.9375, 0.375, 0.9375, 0.4392, 0.875, 0.4396, 0.8438, 0.4396, 0.8438, 0.4392, 0.875, 0.4379, 0.9688, 0.5008, 0.9688, 0.5008, 0.9688, 0.4379, 0.9688, 0.1562, 0.75, 0.1875, 0.75, 0.1875, 0.75, 0.1562, 0.75, 0.505, 0.8125, 0.5042, 0.8438, 0.5042, 0.8438, 0.505, 0.8125, 0.375, 0.9688, 0.4379, 0.9688, 0.4375, 1.0, 0.4062, 1.0, 0.375, 1.0, 0.5025, 0.9062, 0.4387, 0.9062, 0.4387, 0.9062, 0.5025, 0.9062, 0.375, 0.9062, 0.4387, 0.9062, 0.4383, 0.9375, 0.375, 0.9375, 0.4383, 0.9375, 0.5017, 0.9375, 0.5017, 0.9375, 0.4383, 0.9375, 0.375, 0.8438, 0.4396, 0.8438, 0.4392, 0.875, 0.375, 0.875, 0.5025, 0.9062, 0.4387, 0.9062, 0.4392, 0.875, 0.5033, 0.875, 0.5042, 0.8438, 0.4396, 0.8438, 0.44, 0.8125, 0.505, 0.8125, 0.4379, 0.9688, 0.4383, 0.9375, 0.4383, 0.9375, 0.4379, 0.9688, 0.5033, 0.875, 0.5025, 0.9062, 0.5025, 0.9062, 0.5033, 0.875, 0.4396, 0.8438, 0.44, 0.8125, 0.44, 0.8125, 0.4396, 0.8438, 0.5042, 0.8438, 0.4396, 0.8438, 0.4396, 0.8438, 0.5042, 0.8438, 0.44, 0.8125, 0.505, 0.8125, 0.505, 0.8125, 0.44, 0.8125, 0.5008, 0.9688, 0.4379, 0.9688, 0.4379, 0.9688, 0.5008, 0.9688, 0.4392, 0.875, 0.5033, 0.875, 0.5033, 0.875, 0.4392, 0.875, 0.4387, 0.9062, 0.4392, 0.875, 0.4392, 0.875, 0.4387, 0.9062, 0.5017, 0.9375, 0.5008, 0.9688, 0.5008, 0.9688, 0.5017, 0.9375, 0.375, 0.875, 0.4392, 0.875, 0.4387, 0.9062, 0.375, 0.9062, 0.375, 0.9375, 0.4383, 0.9375, 0.4379, 0.9688, 0.375, 0.9688, 0.375, 0.8125, 0.44, 0.8125, 0.4396, 0.8438, 0.375, 0.8438, 0.4383, 0.9375, 0.4387, 0.9062, 0.5025, 0.9062, 0.5017, 0.9375, 0.4375, 1.0, 0.4379, 0.9688, 0.5008, 0.9688, 0.5, 1.0, 0.4392, 0.875, 0.4396, 0.8438, 0.5042, 0.8438, 0.5033, 0.875, 0.4392, 0.875, 0.4387, 0.9062, 0.4387, 0.9062, 0.4392, 0.875, 0.5042, 0.8438, 0.5033, 0.875, 0.5033, 0.875, 0.5042, 0.8438, 0.2812, 0.75, 0.3125, 0.75, 0.3125, 0.75, 0.2812, 0.75, 0.4383, 0.9375, 0.4387, 0.9062, 0.4387, 0.9062, 0.4383, 0.9375, 0.4383, 0.9375, 0.4379, 0.9688, 0.4379, 0.9688, 0.4383, 0.9375, 0.4396, 0.8438, 0.5042, 0.8438, 0.5042, 0.8438, 0.4396, 0.8438, 0.5025, 0.9062, 0.5017, 0.9375, 0.5017, 0.9375, 0.5025, 0.9062, 0.2188, 0.75, 0.25, 0.75, 0.25, 0.75, 0.2188, 0.75, 0.44, 0.8125, 0.4396, 0.8438, 0.4396, 0.8438, 0.44, 0.8125, 0.4396, 0.8438, 0.375, 0.8438, 0.375, 0.8438, 0.4396, 0.8438, 0.375, 0.8125, 0.44, 0.8125, 0.44, 0.8125, 0.375, 0.8125, 0.5033, 0.875, 0.4392, 0.875, 0.4392, 0.875, 0.5033, 0.875, 0.4387, 0.9062, 0.5025, 0.9062, 0.5025, 0.9062, 0.4387, 0.9062, 0.375, 0.875, 0.4392, 0.875, 0.4392, 0.875, 0.375, 0.875, 0.4375, 1.0, 0.4379, 0.9688, 0.4379, 0.9688, 0.4375, 1.0, 0.5017, 0.9375, 0.4383, 0.9375, 0.4383, 0.9375, 0.5017, 0.9375, 0.4387, 0.9062, 0.375, 0.9062, 0.375, 0.9062, 0.4387, 0.9062, 0.5008, 0.9688, 0.5, 1.0, 0.5, 1.0, 0.5008, 0.9688, 0.625, 1.0, 0.625, 0.9884, 0.625, 0.9828, 0.625, 0.9698, 0.625, 0.9581, 0.625, 0.9544, 0.625, 0.9434, 0.625, 0.9581, 0.625, 0.9698, 0.625, 0.9828, 0.625, 0.9884, 0.625, 0.9858, 0.625, 0.9801, 0.625, 0.9719, 0.625, 0.9598, 0.625, 0.9544, 0.0, 0.0, 0.0, 0.0, 0.0, 0.0, 0.0, 0.0, 0.0, 0.0, 0.0, 0.0, 0.0, 0.0, 0.0, 0.0, 0.0, 0.0, 0.625, 0.8467, 0.5982, 0.7592, 0.5954, 0.75, 0.625, 0.75, 0.5362, 0.75, 0.5332, 0.759, 0.5042, 0.8438, 0.505, 0.8125, 0.5066, 0.75, 0.5042, 0.8438, 0.5332, 0.759, 0.5332, 0.759, 0.5042, 0.8438, 0.5658, 0.75, 0.5621, 0.7591, 0.5332, 0.759, 0.5362, 0.75, 0.625, 0.8951, 0.5695, 0.7591, 0.5982, 0.7592, 0.625, 0.8467, 0.5695, 0.7591, 0.5982, 0.7592, 0.5982, 0.7592, 0.5695, 0.7591, 0.5695, 0.7591, 0.5621, 0.7591, 0.5658, 0.75, 0.5982, 0.7592, 0.5695, 0.7591, 0.5658, 0.75, 0.5954, 0.75, 0.5332, 0.759, 0.5621, 0.7591, 0.5025, 0.9062, 0.5033, 0.875, 0.5042, 0.8438, 0.625, 0.8951, 0.5695, 0.7591, 0.5695, 0.7591, 0.625, 0.8951, 0.625, 0.8467, 0.625, 0.8951, 0.625, 0.8951, 0.625, 0.8467, 0.5332, 0.759, 0.5621, 0.7591, 0.5621, 0.7591, 0.5332, 0.759, 0.5982, 0.7592, 0.625, 0.8467, 0.625, 0.8467, 0.5982, 0.7592, 0.5033, 0.875, 0.5042, 0.8438, 0.5042, 0.8438, 0.5033, 0.875, 0.5033, 0.875, 0.5033, 0.875, 0.5025, 0.9062, 0.5025, 0.9062, 0.5621, 0.7591, 0.5025, 0.9062, 0.5025, 0.9062, 0.5621, 0.7591, 0.625, 0.0625, 0.625, 0.0, 0.625, 0.0, 0.625, 0.0625, 0.4062, 0.25, 0.375, 0.25, 0.375, 0.25, 0.4062, 0.25, 0.625, 0.25, 0.625, 0.1875, 0.625, 0.1875, 0.625, 0.25, 0.375, 1.0, 0.4062, 1.0, 0.4062, 1.0, 0.375, 1.0, 0.5, 0.0625, 0.625, 0.0625, 0.625, 0.0625, 0.5, 0.0625, 0.125, 0.5625, 0.125, 0.625, 0.125, 0.625, 0.125, 0.5625, 0.5, 0.0625, 0.4062, 0.0, 0.4375, 0.0, 0.5, 0.0, 0.625, 0.0, 0.625, 0.0625, 0.125, 0.625, 0.125, 0.6875, 0.125, 0.6875, 0.125, 0.625, 0.5, 0.1875, 0.625, 0.1875, 0.625, 0.25, 0.5625, 0.25, 0.5469, 0.25, 0.5391, 0.25, 0.5312, 0.25, 0.5, 0.25, 0.4688, 0.25, 0.4375, 0.25, 0.4062, 0.25, 0.5, 0.1875, 0.4062, 0.25, 0.4062, 0.25, 0.5, 0.1875, 0.625, 0.1875, 0.5, 0.1875, 0.5, 0.1875, 0.625, 0.1875, 0.375, 0.0, 0.4062, 0.0, 0.4062, 0.0625, 0.375, 0.0625, 0.125, 0.6875, 0.125, 0.75, 0.125, 0.75, 0.125, 0.6875, 0.625, 0.0, 0.625, 0.0625, 0.625, 0.0, 0.375, 0.125, 0.4062, 0.125, 0.4062, 0.1875, 0.375, 0.1875, 0.375, 0.1875, 0.4062, 0.1875, 0.4062, 0.25, 0.375, 0.25, 0.375, 0.0625, 0.4062, 0.0625, 0.4062, 0.125, 0.375, 0.125, 0.4062, 0.1875, 0.4062, 0.125, 0.5, 0.125, 0.5, 0.1875, 0.5, 0.1875, 0.5, 0.125, 0.625, 0.125, 0.625, 0.1875, 0.4062, 0.0625, 0.4062, 0.0, 0.5, 0.0625, 0.4062, 0.25, 0.4062, 0.1875, 0.5, 0.1875, 0.4062, 0.125, 0.4062, 0.0625, 0.5, 0.0625, 0.5, 0.125, 0.5, 0.125, 0.5, 0.0625, 0.625, 0.0625, 0.625, 0.125, 0.625, 0.25, 0.625, 0.1875, 0.625, 0.125, 0.625, 0.0625, 0.625, 0.0, 0.4062, 0.0, 0.5, 0.0625, 0.5, 0.0625, 0.4062, 0.0, 0.625, 0.0, 0.625, 0.25, 0.625, 0.25, 0.625, 0.0, 0.625, 0.0, 0.625, 0.9747, 0.8243, 0.75, 0.8266, 0.7187, 0.8047, 0.6246, 0.8264, 0.5312, 0.625, 0.301, 0.625, 0.2755, 0.625, 0.25, 0.625, 0.1875, 0.625, 0.1562, 0.625, 0.125, 0.625, 0.09375, 0.625, 0.0625])
me_cube.materials.append(mat_material)
me_cube.materials.append(mat_material_002)
me_cube.materials.append(mat_material_003)
me_cube.materials.append(mat_material_004)
me_cube.materials.append(mat_material_005)
me_cube.materials.append(mat_material_009)
me_cube.materials.append(mat_material_010)
me_cube.materials.append(mat_material_011)
me_cube.materials.append(mat_material_012)
me_cube.use_remesh_preserve_volume = False
me_cube.use_remesh_preserve_attributes = False
me_cube.use_mirror_vertex_groups = False
me_cube.update()

# ---- objects
ob_cube = bpy.data.objects.new('Cube', me_cube)

# ---- transforms, parenting, visibility, modifiers, constraints
ob_cube.location = (0.0, 0.0, 0.0)
ob_cube.scale = (2.252, 1.339, 1.339)
ob_cube.lock_rotations_4d = False
ob_cube.empty_display_type = 'ARROWS'
ob_cube.lineart.crease_threshold = 0.0

# ---- collection membership
col_collection.objects.link(ob_cube)

# ---- scene / render settings (as saved in the file)
scene.frame_start = 0; scene.frame_end = 40; scene.frame_set(33)
scene.render.engine = 'BLENDER_EEVEE_NEXT'
scene.cycles.use_denoising = False
scene.cycles.samples = 128
scene.cycles.sampling_pattern = 'TABULATED_SOBOL'
scene.cycles.use_adaptive_sampling = False
scene.cycles.use_light_tree = False
scene.view_settings.view_transform = 'Filmic'
bpy.context.view_layer.update()

# ---- added for rendering (the .blend has no active camera and no usable light): camera, sun
cam_auto = bpy.data.cameras.new('AutoCamera')
cam_auto.lens = 50.0
cam_auto.sensor_width = 36.0
cam_auto.clip_end = 1000.0
ob_auto_camera = bpy.data.objects.new('AutoCamera', cam_auto)
scene.collection.objects.link(ob_auto_camera)
ob_auto_camera.location = (6.70453, -7.87394, 5.72655)
ob_auto_camera.rotation_euler = (1.09748, -7.21219e-08, 0.694738)
scene.camera = ob_auto_camera
light_auto_sun = bpy.data.lights.new('AutoSun', 'SUN')
light_auto_sun.energy = 3.0
light_auto_sun.angle = 0.0523599
ob_auto_sun = bpy.data.objects.new('AutoSun', light_auto_sun)
scene.collection.objects.link(ob_auto_sun)
ob_auto_sun.rotation_euler = (0.872665, 0.174533, 0.523599)
bpy.context.view_layer.update()
